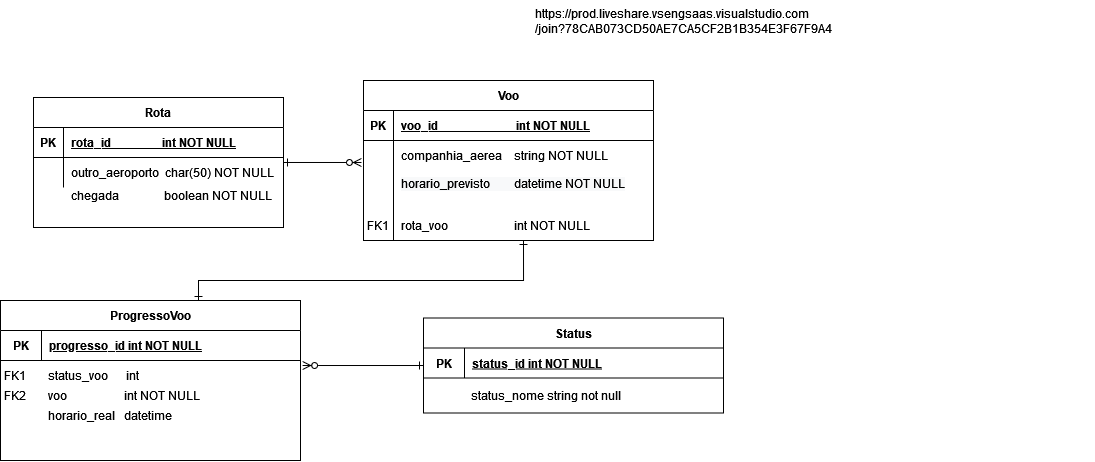

The diagram above was exported from draw.io. Its source (the exported page's mxGraphModel, read from the mxfile embedded in the PNG):
<mxGraphModel dx="981" dy="538" grid="1" gridSize="10" guides="1" tooltips="1" connect="1" arrows="1" fold="1" page="1" pageScale="1" pageWidth="850" pageHeight="1100" math="0" shadow="0" extFonts="Permanent Marker^https://fonts.googleapis.com/css?family=Permanent+Marker">
  <root>
    <mxCell id="0" />
    <mxCell id="1" parent="0" />
    <mxCell id="C-vyLk0tnHw3VtMMgP7b-2" value="Voo" style="shape=table;startSize=30;container=1;collapsible=1;childLayout=tableLayout;fixedRows=1;rowLines=0;fontStyle=1;align=center;resizeLast=1;" parent="1" vertex="1">
      <mxGeometry x="450" y="120" width="290" height="160" as="geometry" />
    </mxCell>
    <mxCell id="C-vyLk0tnHw3VtMMgP7b-3" value="" style="shape=partialRectangle;collapsible=0;dropTarget=0;pointerEvents=0;fillColor=none;points=[[0,0.5],[1,0.5]];portConstraint=eastwest;top=0;left=0;right=0;bottom=1;" parent="C-vyLk0tnHw3VtMMgP7b-2" vertex="1">
      <mxGeometry y="30" width="290" height="30" as="geometry" />
    </mxCell>
    <mxCell id="C-vyLk0tnHw3VtMMgP7b-4" value="PK" style="shape=partialRectangle;overflow=hidden;connectable=0;fillColor=none;top=0;left=0;bottom=0;right=0;fontStyle=1;" parent="C-vyLk0tnHw3VtMMgP7b-3" vertex="1">
      <mxGeometry width="30" height="30" as="geometry">
        <mxRectangle width="30" height="30" as="alternateBounds" />
      </mxGeometry>
    </mxCell>
    <mxCell id="C-vyLk0tnHw3VtMMgP7b-5" value="voo_id                          int NOT NULL " style="shape=partialRectangle;overflow=hidden;connectable=0;fillColor=none;top=0;left=0;bottom=0;right=0;align=left;spacingLeft=6;fontStyle=5;" parent="C-vyLk0tnHw3VtMMgP7b-3" vertex="1">
      <mxGeometry x="30" width="260" height="30" as="geometry">
        <mxRectangle width="260" height="30" as="alternateBounds" />
      </mxGeometry>
    </mxCell>
    <mxCell id="C-vyLk0tnHw3VtMMgP7b-6" value="" style="shape=partialRectangle;collapsible=0;dropTarget=0;pointerEvents=0;fillColor=none;points=[[0,0.5],[1,0.5]];portConstraint=eastwest;top=0;left=0;right=0;bottom=0;" parent="C-vyLk0tnHw3VtMMgP7b-2" vertex="1">
      <mxGeometry y="60" width="290" height="30" as="geometry" />
    </mxCell>
    <mxCell id="C-vyLk0tnHw3VtMMgP7b-7" value="" style="shape=partialRectangle;overflow=hidden;connectable=0;fillColor=none;top=0;left=0;bottom=0;right=0;" parent="C-vyLk0tnHw3VtMMgP7b-6" vertex="1">
      <mxGeometry width="30" height="30" as="geometry">
        <mxRectangle width="30" height="30" as="alternateBounds" />
      </mxGeometry>
    </mxCell>
    <mxCell id="C-vyLk0tnHw3VtMMgP7b-8" value="companhia_aerea    string NOT NULL" style="shape=partialRectangle;overflow=hidden;connectable=0;fillColor=none;top=0;left=0;bottom=0;right=0;align=left;spacingLeft=6;" parent="C-vyLk0tnHw3VtMMgP7b-6" vertex="1">
      <mxGeometry x="30" width="260" height="30" as="geometry">
        <mxRectangle width="260" height="30" as="alternateBounds" />
      </mxGeometry>
    </mxCell>
    <mxCell id="C-vyLk0tnHw3VtMMgP7b-9" value="" style="shape=partialRectangle;collapsible=0;dropTarget=0;pointerEvents=0;fillColor=none;points=[[0,0.5],[1,0.5]];portConstraint=eastwest;top=0;left=0;right=0;bottom=0;" parent="C-vyLk0tnHw3VtMMgP7b-2" vertex="1">
      <mxGeometry y="90" width="290" height="70" as="geometry" />
    </mxCell>
    <mxCell id="C-vyLk0tnHw3VtMMgP7b-10" value="" style="shape=partialRectangle;overflow=hidden;connectable=0;fillColor=none;top=0;left=0;bottom=0;right=0;" parent="C-vyLk0tnHw3VtMMgP7b-9" vertex="1">
      <mxGeometry width="30" height="70" as="geometry">
        <mxRectangle width="30" height="70" as="alternateBounds" />
      </mxGeometry>
    </mxCell>
    <mxCell id="C-vyLk0tnHw3VtMMgP7b-11" value="" style="shape=partialRectangle;overflow=hidden;connectable=0;fillColor=none;top=0;left=0;bottom=0;right=0;align=left;spacingLeft=6;" parent="C-vyLk0tnHw3VtMMgP7b-9" vertex="1">
      <mxGeometry x="30" width="260" height="70" as="geometry">
        <mxRectangle width="260" height="70" as="alternateBounds" />
      </mxGeometry>
    </mxCell>
    <mxCell id="qWEOBcRBkyshX8vvJE9Z-1" style="edgeStyle=orthogonalEdgeStyle;rounded=0;orthogonalLoop=1;jettySize=auto;html=1;entryX=1.007;entryY=1.167;entryDx=0;entryDy=0;entryPerimeter=0;endArrow=ERzeroToMany;endFill=0;startArrow=ERone;startFill=0;" parent="1" source="C-vyLk0tnHw3VtMMgP7b-13" target="NmVSpk5ySmo0pNKjlZ0F-6" edge="1">
      <mxGeometry relative="1" as="geometry">
        <mxPoint x="450" y="402.5" as="targetPoint" />
      </mxGeometry>
    </mxCell>
    <mxCell id="C-vyLk0tnHw3VtMMgP7b-13" value="Status" style="shape=table;startSize=30;container=1;collapsible=1;childLayout=tableLayout;fixedRows=1;rowLines=0;fontStyle=1;align=center;resizeLast=1;" parent="1" vertex="1">
      <mxGeometry x="510" y="357.5" width="300" height="95" as="geometry" />
    </mxCell>
    <mxCell id="C-vyLk0tnHw3VtMMgP7b-14" value="" style="shape=partialRectangle;collapsible=0;dropTarget=0;pointerEvents=0;fillColor=none;points=[[0,0.5],[1,0.5]];portConstraint=eastwest;top=0;left=0;right=0;bottom=1;" parent="C-vyLk0tnHw3VtMMgP7b-13" vertex="1">
      <mxGeometry y="30" width="300" height="30" as="geometry" />
    </mxCell>
    <mxCell id="C-vyLk0tnHw3VtMMgP7b-15" value="PK" style="shape=partialRectangle;overflow=hidden;connectable=0;fillColor=none;top=0;left=0;bottom=0;right=0;fontStyle=1;" parent="C-vyLk0tnHw3VtMMgP7b-14" vertex="1">
      <mxGeometry width="41" height="30" as="geometry">
        <mxRectangle width="41" height="30" as="alternateBounds" />
      </mxGeometry>
    </mxCell>
    <mxCell id="C-vyLk0tnHw3VtMMgP7b-16" value="status_id int NOT NULL " style="shape=partialRectangle;overflow=hidden;connectable=0;fillColor=none;top=0;left=0;bottom=0;right=0;align=left;spacingLeft=6;fontStyle=5;" parent="C-vyLk0tnHw3VtMMgP7b-14" vertex="1">
      <mxGeometry x="41" width="259" height="30" as="geometry">
        <mxRectangle width="259" height="30" as="alternateBounds" />
      </mxGeometry>
    </mxCell>
    <mxCell id="pLDShAEQUJsOdTdyrauU-20" style="edgeStyle=orthogonalEdgeStyle;rounded=0;orthogonalLoop=1;jettySize=auto;html=1;entryX=-0.007;entryY=0.733;entryDx=0;entryDy=0;entryPerimeter=0;endArrow=ERzeroToMany;endFill=0;startArrow=ERone;startFill=0;" parent="1" source="C-vyLk0tnHw3VtMMgP7b-23" target="C-vyLk0tnHw3VtMMgP7b-6" edge="1">
      <mxGeometry relative="1" as="geometry" />
    </mxCell>
    <mxCell id="C-vyLk0tnHw3VtMMgP7b-23" value="Rota" style="shape=table;startSize=30;container=1;collapsible=1;childLayout=tableLayout;fixedRows=1;rowLines=0;fontStyle=1;align=center;resizeLast=1;" parent="1" vertex="1">
      <mxGeometry x="120" y="137" width="250" height="130" as="geometry" />
    </mxCell>
    <mxCell id="C-vyLk0tnHw3VtMMgP7b-24" value="" style="shape=partialRectangle;collapsible=0;dropTarget=0;pointerEvents=0;fillColor=none;points=[[0,0.5],[1,0.5]];portConstraint=eastwest;top=0;left=0;right=0;bottom=1;" parent="C-vyLk0tnHw3VtMMgP7b-23" vertex="1">
      <mxGeometry y="30" width="250" height="30" as="geometry" />
    </mxCell>
    <mxCell id="C-vyLk0tnHw3VtMMgP7b-25" value="PK" style="shape=partialRectangle;overflow=hidden;connectable=0;fillColor=none;top=0;left=0;bottom=0;right=0;fontStyle=1;" parent="C-vyLk0tnHw3VtMMgP7b-24" vertex="1">
      <mxGeometry width="30" height="30" as="geometry">
        <mxRectangle width="30" height="30" as="alternateBounds" />
      </mxGeometry>
    </mxCell>
    <mxCell id="C-vyLk0tnHw3VtMMgP7b-26" value="rota_id                 int NOT NULL " style="shape=partialRectangle;overflow=hidden;connectable=0;fillColor=none;top=0;left=0;bottom=0;right=0;align=left;spacingLeft=6;fontStyle=5;" parent="C-vyLk0tnHw3VtMMgP7b-24" vertex="1">
      <mxGeometry x="30" width="220" height="30" as="geometry">
        <mxRectangle width="220" height="30" as="alternateBounds" />
      </mxGeometry>
    </mxCell>
    <mxCell id="C-vyLk0tnHw3VtMMgP7b-27" value="" style="shape=partialRectangle;collapsible=0;dropTarget=0;pointerEvents=0;fillColor=none;points=[[0,0.5],[1,0.5]];portConstraint=eastwest;top=0;left=0;right=0;bottom=0;" parent="C-vyLk0tnHw3VtMMgP7b-23" vertex="1">
      <mxGeometry y="60" width="250" height="30" as="geometry" />
    </mxCell>
    <mxCell id="C-vyLk0tnHw3VtMMgP7b-28" value="" style="shape=partialRectangle;overflow=hidden;connectable=0;fillColor=none;top=0;left=0;bottom=0;right=0;labelBorderColor=none;" parent="C-vyLk0tnHw3VtMMgP7b-27" vertex="1">
      <mxGeometry width="30" height="30" as="geometry">
        <mxRectangle width="30" height="30" as="alternateBounds" />
      </mxGeometry>
    </mxCell>
    <mxCell id="C-vyLk0tnHw3VtMMgP7b-29" value="outro_aeroporto  char(50) NOT NULL" style="shape=partialRectangle;overflow=hidden;connectable=0;fillColor=none;top=0;left=0;bottom=0;right=0;align=left;spacingLeft=6;" parent="C-vyLk0tnHw3VtMMgP7b-27" vertex="1">
      <mxGeometry x="30" width="220" height="30" as="geometry">
        <mxRectangle width="220" height="30" as="alternateBounds" />
      </mxGeometry>
    </mxCell>
    <mxCell id="pLDShAEQUJsOdTdyrauU-1" value="" style="shape=partialRectangle;overflow=hidden;connectable=0;fillColor=none;top=0;left=0;bottom=0;right=0;align=left;spacingLeft=6;" parent="1" vertex="1">
      <mxGeometry x="480" y="200" width="260" height="30" as="geometry">
        <mxRectangle width="260" height="30" as="alternateBounds" />
      </mxGeometry>
    </mxCell>
    <mxCell id="pLDShAEQUJsOdTdyrauU-6" value="rota_voo                      int NOT NULL" style="shape=partialRectangle;overflow=hidden;connectable=0;fillColor=none;top=0;left=0;bottom=0;right=0;align=left;spacingLeft=6;" parent="1" vertex="1">
      <mxGeometry x="480" y="250" width="260" height="30" as="geometry">
        <mxRectangle width="260" height="30" as="alternateBounds" />
      </mxGeometry>
    </mxCell>
    <mxCell id="NmVSpk5ySmo0pNKjlZ0F-4" value="&amp;nbsp; status_voo&amp;nbsp;&amp;nbsp; &amp;nbsp;&amp;nbsp; int" style="text;html=1;strokeColor=none;fillColor=none;align=left;verticalAlign=middle;whiteSpace=wrap;rounded=0;" parent="1" vertex="1">
      <mxGeometry x="127" y="400" width="210" height="30" as="geometry" />
    </mxCell>
    <mxCell id="pLDShAEQUJsOdTdyrauU-7" value="FK1" style="shape=partialRectangle;overflow=hidden;connectable=0;fillColor=none;top=0;left=0;bottom=0;right=0;fontStyle=0;" parent="1" vertex="1">
      <mxGeometry x="450" y="250" width="30" height="30" as="geometry">
        <mxRectangle width="30" height="30" as="alternateBounds" />
      </mxGeometry>
    </mxCell>
    <mxCell id="pLDShAEQUJsOdTdyrauU-8" value="horario_real   datetime" style="shape=partialRectangle;overflow=hidden;connectable=0;fillColor=none;top=0;left=0;bottom=0;right=0;align=left;spacingLeft=6;" parent="1" vertex="1">
      <mxGeometry x="127" y="440" width="260" height="30" as="geometry">
        <mxRectangle width="260" height="30" as="alternateBounds" />
      </mxGeometry>
    </mxCell>
    <mxCell id="pLDShAEQUJsOdTdyrauU-12" value="FK1" style="shape=partialRectangle;overflow=hidden;connectable=0;fillColor=none;top=0;left=0;bottom=0;right=0;fontStyle=0;" parent="1" vertex="1">
      <mxGeometry x="87" y="400" width="30" height="30" as="geometry">
        <mxRectangle width="30" height="30" as="alternateBounds" />
      </mxGeometry>
    </mxCell>
    <mxCell id="pLDShAEQUJsOdTdyrauU-16" value="&lt;span style=&quot;color: rgb(0, 0, 0); font-family: Helvetica; font-size: 12px; font-style: normal; font-variant-ligatures: normal; font-variant-caps: normal; font-weight: 400; letter-spacing: normal; orphans: 2; text-align: left; text-indent: 0px; text-transform: none; widows: 2; word-spacing: 0px; -webkit-text-stroke-width: 0px; background-color: rgb(248, 249, 250); text-decoration-thickness: initial; text-decoration-style: initial; text-decoration-color: initial; float: none; display: inline !important;&quot;&gt;horario_previsto&amp;nbsp;&amp;nbsp;&amp;nbsp;&amp;nbsp; &amp;nbsp;&amp;nbsp; datetime NOT NULL&lt;/span&gt;" style="text;whiteSpace=wrap;html=1;" parent="1" vertex="1">
      <mxGeometry x="486" y="210" width="290" height="30" as="geometry" />
    </mxCell>
    <mxCell id="pLDShAEQUJsOdTdyrauU-17" value="chegada               boolean NOT NULL" style="shape=partialRectangle;overflow=hidden;connectable=0;fillColor=none;top=0;left=0;bottom=0;right=0;align=left;spacingLeft=6;" parent="1" vertex="1">
      <mxGeometry x="150" y="220" width="220" height="30" as="geometry">
        <mxRectangle width="220" height="30" as="alternateBounds" />
      </mxGeometry>
    </mxCell>
    <mxCell id="pLDShAEQUJsOdTdyrauU-18" value="voo                   int NOT NULL" style="shape=partialRectangle;overflow=hidden;connectable=0;fillColor=none;top=0;left=0;bottom=0;right=0;align=left;spacingLeft=6;" parent="1" vertex="1">
      <mxGeometry x="127" y="420" width="260" height="30" as="geometry">
        <mxRectangle width="260" height="30" as="alternateBounds" />
      </mxGeometry>
    </mxCell>
    <mxCell id="pLDShAEQUJsOdTdyrauU-21" style="edgeStyle=orthogonalEdgeStyle;rounded=0;orthogonalLoop=1;jettySize=auto;html=1;startArrow=ERone;startFill=0;endArrow=ERone;endFill=0;" parent="1" source="NmVSpk5ySmo0pNKjlZ0F-5" edge="1">
      <mxGeometry relative="1" as="geometry">
        <mxPoint x="610" y="280" as="targetPoint" />
        <Array as="points">
          <mxPoint x="285" y="320" />
          <mxPoint x="610" y="320" />
        </Array>
      </mxGeometry>
    </mxCell>
    <mxCell id="NmVSpk5ySmo0pNKjlZ0F-5" value="ProgressoVoo" style="shape=table;startSize=30;container=1;collapsible=1;childLayout=tableLayout;fixedRows=1;rowLines=0;fontStyle=1;align=center;resizeLast=1;" parent="1" vertex="1">
      <mxGeometry x="87" y="340" width="300" height="160" as="geometry" />
    </mxCell>
    <mxCell id="NmVSpk5ySmo0pNKjlZ0F-6" value="" style="shape=partialRectangle;collapsible=0;dropTarget=0;pointerEvents=0;fillColor=none;points=[[0,0.5],[1,0.5]];portConstraint=eastwest;top=0;left=0;right=0;bottom=1;" parent="NmVSpk5ySmo0pNKjlZ0F-5" vertex="1">
      <mxGeometry y="30" width="300" height="30" as="geometry" />
    </mxCell>
    <mxCell id="NmVSpk5ySmo0pNKjlZ0F-7" value="PK" style="shape=partialRectangle;overflow=hidden;connectable=0;fillColor=none;top=0;left=0;bottom=0;right=0;fontStyle=1;" parent="NmVSpk5ySmo0pNKjlZ0F-6" vertex="1">
      <mxGeometry width="41" height="30" as="geometry">
        <mxRectangle width="41" height="30" as="alternateBounds" />
      </mxGeometry>
    </mxCell>
    <mxCell id="NmVSpk5ySmo0pNKjlZ0F-8" value="progresso_id int NOT NULL " style="shape=partialRectangle;overflow=hidden;connectable=0;fillColor=none;top=0;left=0;bottom=0;right=0;align=left;spacingLeft=6;fontStyle=5;" parent="NmVSpk5ySmo0pNKjlZ0F-6" vertex="1">
      <mxGeometry x="41" width="259" height="30" as="geometry">
        <mxRectangle width="259" height="30" as="alternateBounds" />
      </mxGeometry>
    </mxCell>
    <mxCell id="NmVSpk5ySmo0pNKjlZ0F-9" value="&amp;nbsp; status_nome string not null" style="text;html=1;strokeColor=none;fillColor=none;align=left;verticalAlign=middle;whiteSpace=wrap;rounded=0;" parent="1" vertex="1">
      <mxGeometry x="550" y="420" width="260" height="30" as="geometry" />
    </mxCell>
    <mxCell id="pLDShAEQUJsOdTdyrauU-19" value="FK2" style="shape=partialRectangle;overflow=hidden;connectable=0;fillColor=none;top=0;left=0;bottom=0;right=0;fontStyle=0;" parent="1" vertex="1">
      <mxGeometry x="87" y="420" width="30" height="30" as="geometry">
        <mxRectangle width="30" height="30" as="alternateBounds" />
      </mxGeometry>
    </mxCell>
    <UserObject label="https://prod.liveshare.vsengsaas.visualstudio.com/join?78CAB073CD50AE7CA5CF2B1B354E3F67F9A4" link="https://prod.liveshare.vsengsaas.visualstudio.com/join?78CAB073CD50AE7CA5CF2B1B354E3F67F9A4" id="lMqVW54nCTndG7QjOAPO-1">
      <mxCell style="text;whiteSpace=wrap;html=1;" parent="1" vertex="1">
        <mxGeometry x="620" y="40" width="560" height="50" as="geometry" />
      </mxCell>
    </UserObject>
    <mxCell id="vnknoEvzbqSFAxr4rHgB-2" style="edgeStyle=orthogonalEdgeStyle;rounded=0;orthogonalLoop=1;jettySize=auto;html=1;exitX=1;exitY=0.5;exitDx=0;exitDy=0;" edge="1" parent="1">
      <mxGeometry relative="1" as="geometry">
        <mxPoint x="135" y="266.5" as="sourcePoint" />
        <mxPoint x="135" y="266.5" as="targetPoint" />
      </mxGeometry>
    </mxCell>
  </root>
</mxGraphModel>